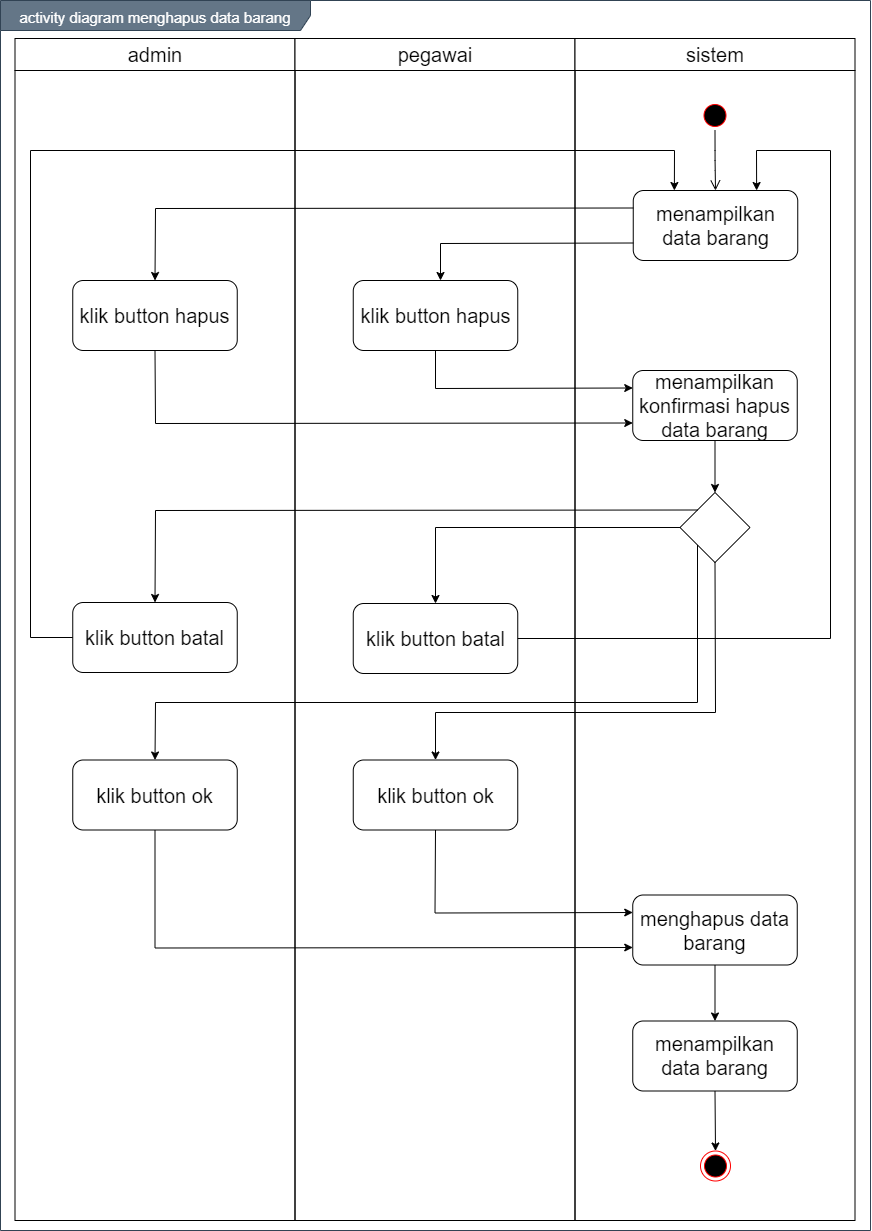

The diagram above was exported from draw.io. Its source (the exported page's mxGraphModel, read from the mxfile embedded in the PNG):
<mxGraphModel dx="1456" dy="793" grid="1" gridSize="10" guides="1" tooltips="1" connect="1" arrows="1" fold="1" page="1" pageScale="1" pageWidth="850" pageHeight="1100" math="0" shadow="0">
  <root>
    <mxCell id="0" />
    <mxCell id="1" parent="0" />
    <mxCell id="o9lGa4QPx4VdQ-68ml_8-1" value="&lt;font style=&quot;font-size: 15px&quot;&gt;activity diagram menghapus data barang&lt;/font&gt;" style="shape=umlFrame;whiteSpace=wrap;html=1;fontSize=20;align=center;width=310;height=30;fillColor=#647687;strokeColor=#314354;fontColor=#ffffff;" vertex="1" parent="1">
      <mxGeometry x="160" y="100" width="870" height="1230" as="geometry" />
    </mxCell>
    <mxCell id="o9lGa4QPx4VdQ-68ml_8-2" value="admin" style="swimlane;whiteSpace=wrap;fontSize=20;fontStyle=0;startSize=32;" vertex="1" parent="1">
      <mxGeometry x="174.5" y="138" width="280" height="1182" as="geometry" />
    </mxCell>
    <mxCell id="o9lGa4QPx4VdQ-68ml_8-3" value="klik button hapus" style="rounded=1;whiteSpace=wrap;html=1;fontSize=20;align=center;" vertex="1" parent="o9lGa4QPx4VdQ-68ml_8-2">
      <mxGeometry x="57.75" y="242" width="164.5" height="70" as="geometry" />
    </mxCell>
    <mxCell id="o9lGa4QPx4VdQ-68ml_8-4" value="pegawai" style="swimlane;whiteSpace=wrap;fontSize=20;fontStyle=0;startSize=32;" vertex="1" parent="1">
      <mxGeometry x="454.5" y="138" width="280" height="1182" as="geometry" />
    </mxCell>
    <mxCell id="o9lGa4QPx4VdQ-68ml_8-5" value="klik button ok" style="rounded=1;whiteSpace=wrap;html=1;fontSize=20;align=center;" vertex="1" parent="o9lGa4QPx4VdQ-68ml_8-4">
      <mxGeometry x="58.25" y="721.5" width="164.5" height="70" as="geometry" />
    </mxCell>
    <mxCell id="o9lGa4QPx4VdQ-68ml_8-6" value="klik button batal" style="rounded=1;whiteSpace=wrap;html=1;fontSize=20;align=center;" vertex="1" parent="o9lGa4QPx4VdQ-68ml_8-4">
      <mxGeometry x="-222.25" y="564" width="164.5" height="70" as="geometry" />
    </mxCell>
    <mxCell id="o9lGa4QPx4VdQ-68ml_8-7" value="klik button batal" style="rounded=1;whiteSpace=wrap;html=1;fontSize=20;align=center;" vertex="1" parent="o9lGa4QPx4VdQ-68ml_8-4">
      <mxGeometry x="58.25" y="565" width="164.5" height="70" as="geometry" />
    </mxCell>
    <mxCell id="o9lGa4QPx4VdQ-68ml_8-8" value="sistem" style="swimlane;whiteSpace=wrap;fontSize=20;fontStyle=0;startSize=32;" vertex="1" parent="1">
      <mxGeometry x="734.5" y="138" width="280" height="1182" as="geometry" />
    </mxCell>
    <mxCell id="o9lGa4QPx4VdQ-68ml_8-9" value="" style="ellipse;html=1;shape=endState;fillColor=#000000;strokeColor=#ff0000;fontSize=20;align=center;" vertex="1" parent="o9lGa4QPx4VdQ-68ml_8-8">
      <mxGeometry x="125.5" y="1112.5" width="30" height="30" as="geometry" />
    </mxCell>
    <mxCell id="o9lGa4QPx4VdQ-68ml_8-10" value="" style="ellipse;html=1;shape=startState;fillColor=#000000;strokeColor=#ff0000;fontSize=20;align=center;" vertex="1" parent="o9lGa4QPx4VdQ-68ml_8-8">
      <mxGeometry x="125" y="62" width="30" height="30" as="geometry" />
    </mxCell>
    <mxCell id="o9lGa4QPx4VdQ-68ml_8-11" value="" style="edgeStyle=orthogonalEdgeStyle;html=1;verticalAlign=bottom;endArrow=open;endSize=8;fontSize=20;entryX=0.5;entryY=0;entryDx=0;entryDy=0;" edge="1" parent="o9lGa4QPx4VdQ-68ml_8-8" source="o9lGa4QPx4VdQ-68ml_8-10" target="o9lGa4QPx4VdQ-68ml_8-12">
      <mxGeometry relative="1" as="geometry">
        <mxPoint x="140" y="152" as="targetPoint" />
      </mxGeometry>
    </mxCell>
    <mxCell id="o9lGa4QPx4VdQ-68ml_8-12" value="menampilkan data barang" style="rounded=1;whiteSpace=wrap;html=1;fontSize=20;align=center;" vertex="1" parent="o9lGa4QPx4VdQ-68ml_8-8">
      <mxGeometry x="58.25" y="152" width="164.5" height="70" as="geometry" />
    </mxCell>
    <mxCell id="o9lGa4QPx4VdQ-68ml_8-13" value="menghapus data barang" style="rounded=1;whiteSpace=wrap;html=1;fontSize=20;align=center;" vertex="1" parent="o9lGa4QPx4VdQ-68ml_8-8">
      <mxGeometry x="57.75" y="856.5" width="164.5" height="70" as="geometry" />
    </mxCell>
    <mxCell id="o9lGa4QPx4VdQ-68ml_8-14" value="" style="rhombus;whiteSpace=wrap;html=1;" vertex="1" parent="o9lGa4QPx4VdQ-68ml_8-8">
      <mxGeometry x="105" y="454" width="70" height="70" as="geometry" />
    </mxCell>
    <mxCell id="o9lGa4QPx4VdQ-68ml_8-15" value="klik button hapus" style="rounded=1;whiteSpace=wrap;html=1;fontSize=20;align=center;" vertex="1" parent="1">
      <mxGeometry x="512.75" y="380" width="164.5" height="70" as="geometry" />
    </mxCell>
    <mxCell id="o9lGa4QPx4VdQ-68ml_8-16" value="menampilkan data barang" style="rounded=1;whiteSpace=wrap;html=1;fontSize=20;align=center;" vertex="1" parent="1">
      <mxGeometry x="792.25" y="1120.5" width="164.5" height="70" as="geometry" />
    </mxCell>
    <mxCell id="o9lGa4QPx4VdQ-68ml_8-17" value="" style="endArrow=classic;html=1;fontSize=20;strokeColor=#000000;entryX=0.5;entryY=0;entryDx=0;entryDy=0;exitX=0.5;exitY=1;exitDx=0;exitDy=0;" edge="1" parent="1" source="o9lGa4QPx4VdQ-68ml_8-16" target="o9lGa4QPx4VdQ-68ml_8-9">
      <mxGeometry width="50" height="50" relative="1" as="geometry">
        <mxPoint x="874.5" y="1710.5" as="sourcePoint" />
        <mxPoint x="894.5" y="1566.4999999999998" as="targetPoint" />
      </mxGeometry>
    </mxCell>
    <mxCell id="o9lGa4QPx4VdQ-68ml_8-18" value="" style="endArrow=classic;html=1;exitX=0;exitY=0.75;exitDx=0;exitDy=0;rounded=0;" edge="1" parent="1" source="o9lGa4QPx4VdQ-68ml_8-12">
      <mxGeometry width="50" height="50" relative="1" as="geometry">
        <mxPoint x="600" y="580" as="sourcePoint" />
        <mxPoint x="600" y="380" as="targetPoint" />
        <Array as="points">
          <mxPoint x="600" y="343" />
        </Array>
      </mxGeometry>
    </mxCell>
    <mxCell id="o9lGa4QPx4VdQ-68ml_8-19" value="" style="endArrow=classic;html=1;exitX=0;exitY=0.25;exitDx=0;exitDy=0;rounded=0;entryX=0.5;entryY=0;entryDx=0;entryDy=0;" edge="1" parent="1" source="o9lGa4QPx4VdQ-68ml_8-12" target="o9lGa4QPx4VdQ-68ml_8-3">
      <mxGeometry width="50" height="50" relative="1" as="geometry">
        <mxPoint x="802.75" y="352.5" as="sourcePoint" />
        <mxPoint x="610" y="390" as="targetPoint" />
        <Array as="points">
          <mxPoint x="315" y="308" />
        </Array>
      </mxGeometry>
    </mxCell>
    <mxCell id="o9lGa4QPx4VdQ-68ml_8-20" value="menampilkan konfirmasi hapus data barang" style="rounded=1;whiteSpace=wrap;html=1;fontSize=20;align=center;" vertex="1" parent="1">
      <mxGeometry x="792.25" y="470" width="164.5" height="70" as="geometry" />
    </mxCell>
    <mxCell id="o9lGa4QPx4VdQ-68ml_8-21" value="klik button ok" style="rounded=1;whiteSpace=wrap;html=1;fontSize=20;align=center;" vertex="1" parent="1">
      <mxGeometry x="232.25" y="859.5" width="164.5" height="70" as="geometry" />
    </mxCell>
    <mxCell id="o9lGa4QPx4VdQ-68ml_8-22" value="" style="endArrow=classic;html=1;entryX=0;entryY=0.25;entryDx=0;entryDy=0;exitX=0.5;exitY=1;exitDx=0;exitDy=0;rounded=0;" edge="1" parent="1" source="o9lGa4QPx4VdQ-68ml_8-15" target="o9lGa4QPx4VdQ-68ml_8-20">
      <mxGeometry width="50" height="50" relative="1" as="geometry">
        <mxPoint x="540" y="460" as="sourcePoint" />
        <mxPoint x="590" y="410" as="targetPoint" />
        <Array as="points">
          <mxPoint x="595" y="488" />
        </Array>
      </mxGeometry>
    </mxCell>
    <mxCell id="o9lGa4QPx4VdQ-68ml_8-23" value="" style="endArrow=classic;html=1;entryX=0;entryY=0.75;entryDx=0;entryDy=0;exitX=0.5;exitY=1;exitDx=0;exitDy=0;rounded=0;" edge="1" parent="1" source="o9lGa4QPx4VdQ-68ml_8-3" target="o9lGa4QPx4VdQ-68ml_8-20">
      <mxGeometry width="50" height="50" relative="1" as="geometry">
        <mxPoint x="540" y="460" as="sourcePoint" />
        <mxPoint x="590" y="410" as="targetPoint" />
        <Array as="points">
          <mxPoint x="315" y="523" />
        </Array>
      </mxGeometry>
    </mxCell>
    <mxCell id="o9lGa4QPx4VdQ-68ml_8-24" value="" style="endArrow=classic;html=1;entryX=0;entryY=0.25;entryDx=0;entryDy=0;exitX=0.5;exitY=1;exitDx=0;exitDy=0;rounded=0;" edge="1" parent="1" source="o9lGa4QPx4VdQ-68ml_8-5" target="o9lGa4QPx4VdQ-68ml_8-13">
      <mxGeometry width="50" height="50" relative="1" as="geometry">
        <mxPoint x="324" y="814.5" as="sourcePoint" />
        <mxPoint x="324.5000000000002" y="869.5" as="targetPoint" />
        <Array as="points">
          <mxPoint x="594.5" y="1012.5" />
        </Array>
      </mxGeometry>
    </mxCell>
    <mxCell id="o9lGa4QPx4VdQ-68ml_8-25" value="" style="endArrow=classic;html=1;exitX=0.5;exitY=1;exitDx=0;exitDy=0;entryX=0;entryY=0.75;entryDx=0;entryDy=0;rounded=0;" edge="1" parent="1" source="o9lGa4QPx4VdQ-68ml_8-21" target="o9lGa4QPx4VdQ-68ml_8-13">
      <mxGeometry width="50" height="50" relative="1" as="geometry">
        <mxPoint x="589.5" y="1104.5" as="sourcePoint" />
        <mxPoint x="639.5" y="1054.5" as="targetPoint" />
        <Array as="points">
          <mxPoint x="314.5" y="1047.5" />
        </Array>
      </mxGeometry>
    </mxCell>
    <mxCell id="o9lGa4QPx4VdQ-68ml_8-26" value="" style="endArrow=classic;html=1;entryX=0.5;entryY=0;entryDx=0;entryDy=0;exitX=0.5;exitY=1;exitDx=0;exitDy=0;" edge="1" parent="1" source="o9lGa4QPx4VdQ-68ml_8-13" target="o9lGa4QPx4VdQ-68ml_8-16">
      <mxGeometry width="50" height="50" relative="1" as="geometry">
        <mxPoint x="589.5" y="1104.5" as="sourcePoint" />
        <mxPoint x="639.5" y="1054.5" as="targetPoint" />
      </mxGeometry>
    </mxCell>
    <mxCell id="o9lGa4QPx4VdQ-68ml_8-27" value="" style="endArrow=classic;html=1;exitX=0;exitY=0;exitDx=0;exitDy=0;entryX=0.5;entryY=0;entryDx=0;entryDy=0;rounded=0;" edge="1" parent="1" source="o9lGa4QPx4VdQ-68ml_8-14" target="o9lGa4QPx4VdQ-68ml_8-6">
      <mxGeometry width="50" height="50" relative="1" as="geometry">
        <mxPoint x="790" y="712" as="sourcePoint" />
        <mxPoint x="840" y="662" as="targetPoint" />
        <Array as="points">
          <mxPoint x="315" y="610" />
        </Array>
      </mxGeometry>
    </mxCell>
    <mxCell id="o9lGa4QPx4VdQ-68ml_8-28" value="" style="endArrow=classic;html=1;exitX=0;exitY=0.5;exitDx=0;exitDy=0;entryX=0.5;entryY=0;entryDx=0;entryDy=0;rounded=0;" edge="1" parent="1" source="o9lGa4QPx4VdQ-68ml_8-14" target="o9lGa4QPx4VdQ-68ml_8-7">
      <mxGeometry width="50" height="50" relative="1" as="geometry">
        <mxPoint x="867" y="619.5" as="sourcePoint" />
        <mxPoint x="324.5" y="712" as="targetPoint" />
        <Array as="points">
          <mxPoint x="595" y="627" />
        </Array>
      </mxGeometry>
    </mxCell>
    <mxCell id="o9lGa4QPx4VdQ-68ml_8-29" value="" style="endArrow=classic;html=1;entryX=0.5;entryY=0;entryDx=0;entryDy=0;exitX=0.5;exitY=1;exitDx=0;exitDy=0;" edge="1" parent="1" source="o9lGa4QPx4VdQ-68ml_8-20" target="o9lGa4QPx4VdQ-68ml_8-14">
      <mxGeometry width="50" height="50" relative="1" as="geometry">
        <mxPoint x="790" y="750" as="sourcePoint" />
        <mxPoint x="840" y="700" as="targetPoint" />
      </mxGeometry>
    </mxCell>
    <mxCell id="o9lGa4QPx4VdQ-68ml_8-30" value="" style="endArrow=classic;html=1;entryX=0.5;entryY=0;entryDx=0;entryDy=0;rounded=0;exitX=0;exitY=1;exitDx=0;exitDy=0;" edge="1" parent="1" source="o9lGa4QPx4VdQ-68ml_8-14" target="o9lGa4QPx4VdQ-68ml_8-21">
      <mxGeometry width="50" height="50" relative="1" as="geometry">
        <mxPoint x="790" y="842" as="sourcePoint" />
        <mxPoint x="840" y="792" as="targetPoint" />
        <Array as="points">
          <mxPoint x="857" y="802" />
          <mxPoint x="315" y="802" />
        </Array>
      </mxGeometry>
    </mxCell>
    <mxCell id="o9lGa4QPx4VdQ-68ml_8-31" value="" style="endArrow=classic;html=1;entryX=0.5;entryY=0;entryDx=0;entryDy=0;rounded=0;exitX=0.5;exitY=1;exitDx=0;exitDy=0;" edge="1" parent="1" source="o9lGa4QPx4VdQ-68ml_8-14" target="o9lGa4QPx4VdQ-68ml_8-5">
      <mxGeometry width="50" height="50" relative="1" as="geometry">
        <mxPoint x="867" y="654.5" as="sourcePoint" />
        <mxPoint x="324.5" y="869.5" as="targetPoint" />
        <Array as="points">
          <mxPoint x="875" y="812" />
          <mxPoint x="595" y="812" />
        </Array>
      </mxGeometry>
    </mxCell>
    <mxCell id="o9lGa4QPx4VdQ-68ml_8-32" value="" style="endArrow=classic;html=1;entryX=0.25;entryY=0;entryDx=0;entryDy=0;exitX=0;exitY=0.5;exitDx=0;exitDy=0;rounded=0;" edge="1" parent="1" source="o9lGa4QPx4VdQ-68ml_8-6" target="o9lGa4QPx4VdQ-68ml_8-12">
      <mxGeometry width="50" height="50" relative="1" as="geometry">
        <mxPoint x="570" y="530" as="sourcePoint" />
        <mxPoint x="620" y="480" as="targetPoint" />
        <Array as="points">
          <mxPoint x="190" y="737" />
          <mxPoint x="190" y="250" />
          <mxPoint x="834" y="250" />
        </Array>
      </mxGeometry>
    </mxCell>
    <mxCell id="o9lGa4QPx4VdQ-68ml_8-33" value="" style="endArrow=classic;html=1;exitX=1;exitY=0.5;exitDx=0;exitDy=0;entryX=0.75;entryY=0;entryDx=0;entryDy=0;rounded=0;" edge="1" parent="1" source="o9lGa4QPx4VdQ-68ml_8-7" target="o9lGa4QPx4VdQ-68ml_8-12">
      <mxGeometry width="50" height="50" relative="1" as="geometry">
        <mxPoint x="450" y="730" as="sourcePoint" />
        <mxPoint x="500" y="680" as="targetPoint" />
        <Array as="points">
          <mxPoint x="990" y="738" />
          <mxPoint x="990" y="250" />
          <mxPoint x="916" y="250" />
        </Array>
      </mxGeometry>
    </mxCell>
  </root>
</mxGraphModel>